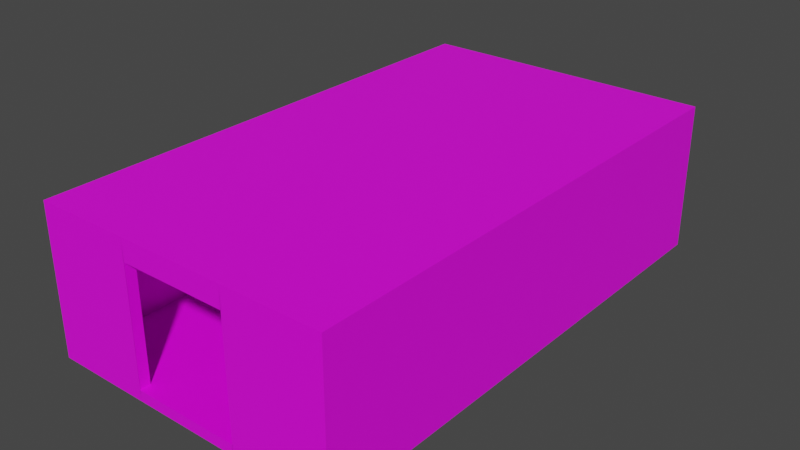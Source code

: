 # Source: Zadanie3.blend  (saved by Blender 3.6.13; exported with 4.5.12 LTS)
import bpy
from mathutils import Matrix  # noqa: F401  (used for matrix-valued properties, if any)

bpy.ops.wm.read_factory_settings(use_empty=True)
scene = bpy.context.scene
scene.name = 'Scene'

# ---- collections
col_collection = bpy.data.collections.new('Collection'); scene.collection.children.link(col_collection)

# ---- images (referenced by path relative to the original .blend; pixels are not part of the script)
import os
ASSET_DIR = os.environ.get("B2B_ASSET_DIR", "")  # directory of the original .blend (textures are referenced by path, not embedded)
HERE = os.path.dirname(os.path.abspath(__file__))  # packed textures are extracted next to this script under _unpacked/

def load_image(name, relpath, width, height, colorspace="sRGB"):
    """Load a texture the original file referenced (path relative to the .blend, or extracted next to this script)."""
    p = next((c for c in (os.path.join(HERE, relpath), os.path.join(ASSET_DIR, relpath)) if relpath and os.path.exists(c)), "")
    if p:
        img = bpy.data.images.load(p, check_existing=True)
        img.name = name
    else:  # same state as the original file: an image datablock whose file is absent (Cycles renders it pink)
        img = bpy.data.images.new(name, width, height)
        img.source = "FILE"
        img.filepath = "//" + (relpath or name)
    img.colorspace_settings.name = colorspace
    return img
img_graph1 = load_image('Graph1', '', 1024, 1024, 'sRGB')

# ---- materials (node trees are filled in below, after node groups)
mat_001 = bpy.data.materials.new('Материал.001')
mat_001.use_transparent_shadow = False

# ---- material node trees
mat_001.use_nodes = True; mat_001.node_tree.nodes.clear()
_N = mat_001.node_tree.nodes; _L = mat_001.node_tree.links
n0 = _N.new('ShaderNodeBsdfPrincipled'); n0.name = 'Принципиальный BSDF'; n0.location = (10, 300)
n0.distribution = 'GGX'
n0.subsurface_method = 'RANDOM_WALK_SKIN'
n0.inputs[3].default_value = 1.45
n0.inputs[27].default_value = (0.0, 0.0, 0.0, 1.0)
n0.inputs[28].default_value = 1.0
n1 = _N.new('ShaderNodeOutputMaterial'); n1.name = 'Вывод материала'; n1.location = (300, 300)
n2 = _N.new('ShaderNodeTexImage'); n2.name = 'Изображение-текстура'; n2.location = (-280, 280)
n2.image = img_graph1
_L.new(n0.outputs[0], n1.inputs[0])
_L.new(n2.outputs[0], n0.inputs[0])
n1.is_active_output = True

# ---- world
world_world = bpy.data.worlds.new('World'); scene.world = world_world
world_world.use_nodes = True; world_world.node_tree.nodes.clear()
_N = world_world.node_tree.nodes; _L = world_world.node_tree.links
n0 = _N.new('ShaderNodeOutputWorld'); n0.name = 'World Output'; n0.location = (300, 300)
n1 = _N.new('ShaderNodeBackground'); n1.name = 'Background'; n1.location = (10, 300)
n1.inputs[0].default_value = (0.05088, 0.05088, 0.05088, 1.0)
_L.new(n1.outputs[0], n0.inputs[0])
n0.is_active_output = True
world_world.color = (0.05088, 0.05088, 0.05088)
world_world.use_sun_shadow = False
world_world.sun_shadow_jitter_overblur = 0.0

# ---- meshes
me_x = bpy.data.meshes.new('Куб')
me_x.from_pydata([(-3.5, -6.0, 0.0), (-3.5, 6.0, 0.0), (3.5, -6.0, 0.0), (3.5, 6.0, 0.0), (1.242, -6.0, 0.0), (-3.247, -5.755, 0.25), (-3.247, 5.755, 0.25), (3.247, -5.755, 0.25), (3.247, 5.755, 0.25), (-1.249, -6.0, 0.25), (1.249, -6.0, 0.25), (1.249, -5.755, 0.25), (-1.249, -5.755, 0.25), (-1.249, -5.755, 2.95), (-1.249, -6.0, 2.95), (1.249, -6.0, 2.95), (1.249, -5.755, 2.95), (-3.247, -5.755, 3.25), (-3.247, 5.755, 3.25), (3.247, -5.755, 3.25), (3.247, 5.755, 3.25), (-3.5, 6.0, 3.45), (3.5, 6.0, 3.45), (3.5, -6.0, 3.45), (-3.5, -6.0, 3.45), (-1.241, -6.0, 0.0), (-1.242, -6.0, 3.45), (1.241, -6.0, 3.45)], [], [(9, 12, 13, 14), (3, 2, 4, 25, 0, 1), (24, 21, 1, 0), (7, 19, 20, 8), (14, 13, 16, 15), (8, 6, 5, 12, 9, 10, 11, 7), (11, 10, 15, 16), (5, 17, 19, 7, 11, 16, 13, 12), (5, 6, 18, 17), (20, 19, 17, 18), (22, 21, 24, 26, 27, 23), (3, 1, 21, 22), (3, 22, 23, 2), (18, 6, 8, 20), (23, 27, 4, 2), (27, 26, 14, 15), (0, 25, 26, 24), (10, 9, 25, 4)])
_uv = me_x.uv_layers.new(name='UVКарта')
_uv.uv.foreach_set('vector', [0.5197, 0.5257, 0.51, 0.5257, 0.51, 0.4196, 0.5197, 0.4196, 0.6914, 0.5049, 0.6914, 0.0332, 0.7802, 0.0332, 0.8778, 0.0332, 0.9666, 0.0332, 0.9666, 0.5049, 0.8316, 0.5069, 0.8316, 0.03516, 0.9672, 0.03516, 0.9672, 0.5069, 0.1558, 0.4887, 0.03791, 0.4887, 0.03791, 0.0362, 0.1558, 0.0362, 0.5104, 0.4258, 0.52, 0.4258, 0.52, 0.524, 0.5104, 0.524, 0.9756, 0.9877, 0.7203, 0.9877, 0.7203, 0.5352, 0.7988, 0.5352, 0.7988, 0.5256, 0.897, 0.5256, 0.897, 0.5352, 0.9756, 0.5352, 0.5212, 0.5203, 0.5116, 0.5203, 0.5116, 0.4141, 0.5212, 0.4141, 0.1543, 0.2934, 0.03636, 0.2934, 0.03636, 0.03815, 0.1543, 0.03815, 0.1543, 0.1167, 0.04815, 0.1167, 0.04815, 0.2149, 0.1543, 0.2149, 0.1546, 0.0362, 0.1546, 0.4887, 0.0367, 0.4887, 0.0367, 0.0362, 0.03458, 0.973, 0.03458, 0.5206, 0.2899, 0.5206, 0.2899, 0.973, 0.9664, 0.5089, 0.6912, 0.5089, 0.6912, 0.03711, 0.7799, 0.03711, 0.8776, 0.03711, 0.9664, 0.03711, 0.97, 0.0362, 0.97, 0.3114, 0.8343, 0.3114, 0.8343, 0.0362, 0.9662, 0.5049, 0.8305, 0.5049, 0.8305, 0.0332, 0.9662, 0.0332, 0.03451, 0.03906, 0.1524, 0.03906, 0.1524, 0.2943, 0.03451, 0.2943, 0.8368, 0.03478, 0.9703, 0.03478, 0.9702, 0.2387, 0.8368, 0.2387, 0.9408, 0.1689, 0.9408, 0.04193, 0.9664, 0.04161, 0.9664, 0.1693, 0.9615, 0.2252, 0.8457, 0.2252, 0.8457, 0.04826, 0.9615, 0.04826, 0.9611, 0.05799, 0.9611, 0.1529, 0.9515, 0.1527, 0.9515, 0.05823])
me_x.materials.append(mat_001)
me_x.update()

# ---- objects
ob_x = bpy.data.objects.new('Куб', me_x)

# ---- transforms, parenting, visibility, modifiers, constraints
ob_x.location = (0.0, 0.0, 0.0)

# ---- collection membership
col_collection.objects.link(ob_x)

# ---- scene / render settings (as saved in the file)
scene.frame_start = 1; scene.frame_end = 250; scene.frame_set(1)
scene.render.engine = 'BLENDER_EEVEE_NEXT'
scene.cycles.sampling_pattern = 'TABULATED_SOBOL'
scene.view_settings.view_transform = 'Filmic'
bpy.context.view_layer.update()

# ---- added for rendering (the .blend has no active camera and no usable light): camera, sun
cam_auto = bpy.data.cameras.new('AutoCamera')
cam_auto.lens = 50.0
cam_auto.sensor_width = 36.0
cam_auto.clip_end = 1000.0
ob_auto_camera = bpy.data.objects.new('AutoCamera', cam_auto)
scene.collection.objects.link(ob_auto_camera)
ob_auto_camera.location = (13.2441, -15.8929, 12.3202)
ob_auto_camera.rotation_euler = (1.09748, -7.21219e-08, 0.694738)
scene.camera = ob_auto_camera
light_auto_sun = bpy.data.lights.new('AutoSun', 'SUN')
light_auto_sun.energy = 3.0
light_auto_sun.angle = 0.0523599
ob_auto_sun = bpy.data.objects.new('AutoSun', light_auto_sun)
scene.collection.objects.link(ob_auto_sun)
ob_auto_sun.rotation_euler = (0.872665, 0.174533, 0.523599)
bpy.context.view_layer.update()
